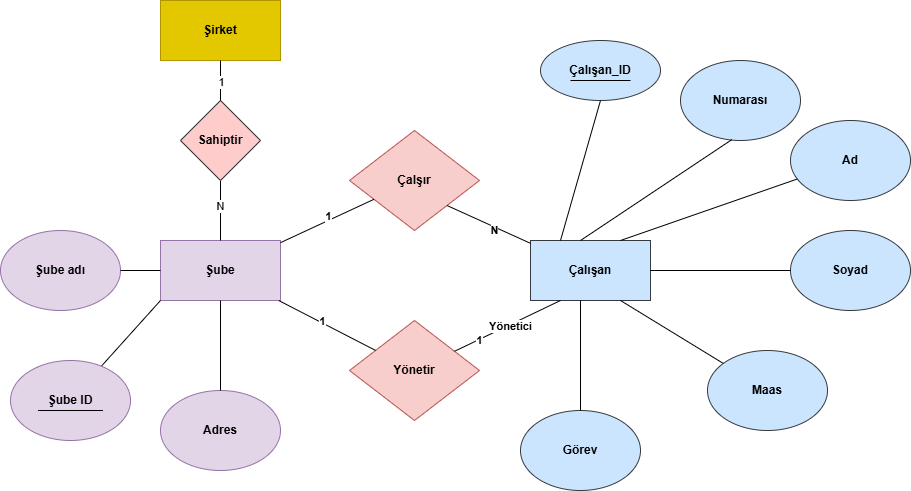

The diagram above was exported from draw.io. Its source (the exported page's mxGraphModel, read from the mxfile embedded in the PNG):
<mxGraphModel dx="1042" dy="1704" grid="1" gridSize="10" guides="1" tooltips="1" connect="1" arrows="1" fold="1" page="1" pageScale="1" pageWidth="827" pageHeight="1169" math="0" shadow="0">
  <root>
    <mxCell id="0" />
    <mxCell id="1" parent="0" />
    <mxCell id="xz0LlGAjLmNeMm0z6da0-8" parent="1" style="ellipse;whiteSpace=wrap;html=1;fillColor=#cce5ff;strokeColor=#36393d;" value="&lt;b&gt;Numarası&lt;/b&gt;" vertex="1">
      <mxGeometry height="80" width="120" x="680" y="30" as="geometry" />
    </mxCell>
    <mxCell id="xz0LlGAjLmNeMm0z6da0-10" parent="1" style="ellipse;whiteSpace=wrap;html=1;fillColor=#cce5ff;strokeColor=#36393d;" value="&lt;b&gt;Ad&lt;/b&gt;" vertex="1">
      <mxGeometry height="80" width="120" x="790" y="90" as="geometry" />
    </mxCell>
    <mxCell id="xz0LlGAjLmNeMm0z6da0-13" parent="1" style="ellipse;whiteSpace=wrap;html=1;fillColor=#cce5ff;strokeColor=#36393d;" value="&lt;b&gt;Soyad&lt;/b&gt;" vertex="1">
      <mxGeometry height="80" width="120" x="790" y="200" as="geometry" />
    </mxCell>
    <mxCell id="xz0LlGAjLmNeMm0z6da0-14" parent="1" style="ellipse;whiteSpace=wrap;html=1;fillColor=#cce5ff;strokeColor=#36393d;" value="&lt;b&gt;Görev&lt;/b&gt;" vertex="1">
      <mxGeometry height="80" width="120" x="520" y="380" as="geometry" />
    </mxCell>
    <mxCell id="xz0LlGAjLmNeMm0z6da0-16" parent="1" style="ellipse;whiteSpace=wrap;html=1;fillColor=#cce5ff;strokeColor=#36393d;" value="&lt;b&gt;Maas&lt;/b&gt;" vertex="1">
      <mxGeometry height="80" width="120" x="707" y="320" as="geometry" />
    </mxCell>
    <mxCell id="xz0LlGAjLmNeMm0z6da0-19" parent="1" style="rounded=0;whiteSpace=wrap;html=1;fillColor=#e1d5e7;strokeColor=#9673a6;" value="&lt;b&gt;Şube&lt;/b&gt;" vertex="1">
      <mxGeometry height="60" width="120" x="160" y="210" as="geometry" />
    </mxCell>
    <mxCell id="xz0LlGAjLmNeMm0z6da0-22" parent="1" style="ellipse;whiteSpace=wrap;html=1;fillColor=#e1d5e7;strokeColor=#9673a6;" value="&lt;b&gt;Şube adı&lt;/b&gt;" vertex="1">
      <mxGeometry height="80" width="120" y="200" as="geometry" />
    </mxCell>
    <mxCell id="xz0LlGAjLmNeMm0z6da0-24" parent="1" style="ellipse;whiteSpace=wrap;html=1;fillColor=#e1d5e7;strokeColor=#9673a6;" value="&lt;b&gt;Adres&lt;/b&gt;" vertex="1">
      <mxGeometry height="80" width="120" x="160" y="360" as="geometry" />
    </mxCell>
    <mxCell id="xz0LlGAjLmNeMm0z6da0-26" parent="1" style="rhombus;whiteSpace=wrap;html=1;fillColor=#f8cecc;strokeColor=#b85450;" value="&lt;b&gt;Çalşır&lt;/b&gt;" vertex="1">
      <mxGeometry height="100" width="130" x="349" y="100" as="geometry" />
    </mxCell>
    <mxCell id="xz0LlGAjLmNeMm0z6da0-28" parent="1" style="rounded=0;whiteSpace=wrap;html=1;fillColor=#cce5ff;strokeColor=#36393d;" value="&lt;b&gt;Çalışan&lt;/b&gt;" vertex="1">
      <mxGeometry height="60" width="120" x="530" y="210" as="geometry" />
    </mxCell>
    <mxCell id="xz0LlGAjLmNeMm0z6da0-31" edge="1" parent="1" style="endArrow=none;html=1;rounded=0;entryX=0.427;entryY=0.99;entryDx=0;entryDy=0;entryPerimeter=0;" target="xz0LlGAjLmNeMm0z6da0-8" value="">
      <mxGeometry height="50" relative="1" width="50" as="geometry">
        <mxPoint x="580" y="210" as="sourcePoint" />
        <mxPoint x="590" y="90" as="targetPoint" />
      </mxGeometry>
    </mxCell>
    <mxCell id="xz0LlGAjLmNeMm0z6da0-32" edge="1" parent="1" style="endArrow=none;html=1;rounded=0;" target="xz0LlGAjLmNeMm0z6da0-10" value="">
      <mxGeometry height="50" relative="1" width="50" as="geometry">
        <mxPoint x="620" y="210" as="sourcePoint" />
        <mxPoint x="667" y="160" as="targetPoint" />
      </mxGeometry>
    </mxCell>
    <mxCell id="xz0LlGAjLmNeMm0z6da0-33" edge="1" parent="1" style="endArrow=none;html=1;rounded=0;" target="xz0LlGAjLmNeMm0z6da0-13" value="">
      <mxGeometry height="50" relative="1" width="50" as="geometry">
        <mxPoint x="650" y="240" as="sourcePoint" />
        <mxPoint x="700" y="190" as="targetPoint" />
      </mxGeometry>
    </mxCell>
    <mxCell id="xz0LlGAjLmNeMm0z6da0-34" edge="1" parent="1" source="xz0LlGAjLmNeMm0z6da0-16" style="endArrow=none;html=1;rounded=0;entryX=0.75;entryY=1;entryDx=0;entryDy=0;" target="xz0LlGAjLmNeMm0z6da0-28" value="">
      <mxGeometry height="50" relative="1" width="50" as="geometry">
        <mxPoint x="570" y="330" as="sourcePoint" />
        <mxPoint x="630" y="270" as="targetPoint" />
      </mxGeometry>
    </mxCell>
    <mxCell id="xz0LlGAjLmNeMm0z6da0-35" edge="1" parent="1" source="xz0LlGAjLmNeMm0z6da0-14" style="endArrow=none;html=1;rounded=0;exitX=0.5;exitY=0;exitDx=0;exitDy=0;" value="">
      <mxGeometry height="50" relative="1" width="50" as="geometry">
        <mxPoint x="530" y="320" as="sourcePoint" />
        <mxPoint x="580" y="270" as="targetPoint" />
      </mxGeometry>
    </mxCell>
    <mxCell id="xz0LlGAjLmNeMm0z6da0-36" edge="1" parent="1" source="xz0LlGAjLmNeMm0z6da0-19" style="endArrow=none;html=1;rounded=0;exitX=0;exitY=1;exitDx=0;exitDy=0;" target="xz0LlGAjLmNeMm0z6da0-21" value="">
      <mxGeometry height="50" relative="1" width="50" as="geometry">
        <mxPoint x="220" y="210" as="sourcePoint" />
        <mxPoint x="270" y="160" as="targetPoint" />
      </mxGeometry>
    </mxCell>
    <mxCell id="xz0LlGAjLmNeMm0z6da0-37" edge="1" parent="1" style="endArrow=none;html=1;rounded=0;" target="xz0LlGAjLmNeMm0z6da0-19" value="">
      <mxGeometry height="50" relative="1" width="50" as="geometry">
        <mxPoint x="220" y="360" as="sourcePoint" />
        <mxPoint x="270" y="310" as="targetPoint" />
      </mxGeometry>
    </mxCell>
    <mxCell id="xz0LlGAjLmNeMm0z6da0-38" edge="1" parent="1" style="endArrow=none;html=1;rounded=0;" target="xz0LlGAjLmNeMm0z6da0-19" value="">
      <mxGeometry height="50" relative="1" width="50" as="geometry">
        <mxPoint x="120" y="240" as="sourcePoint" />
        <mxPoint x="170" y="190" as="targetPoint" />
      </mxGeometry>
    </mxCell>
    <mxCell id="xz0LlGAjLmNeMm0z6da0-40" parent="1" style="rhombus;whiteSpace=wrap;html=1;fillColor=#f8cecc;strokeColor=#b85450;" value="&lt;b&gt;Yönetir&lt;/b&gt;" vertex="1">
      <mxGeometry height="100" width="130" x="349" y="290" as="geometry" />
    </mxCell>
    <mxCell id="xz0LlGAjLmNeMm0z6da0-41" edge="1" parent="1" source="xz0LlGAjLmNeMm0z6da0-19" style="endArrow=none;html=1;rounded=0;" target="xz0LlGAjLmNeMm0z6da0-26" value="">
      <mxGeometry height="50" relative="1" width="50" as="geometry">
        <mxPoint x="330" y="180" as="sourcePoint" />
        <mxPoint x="380" y="130" as="targetPoint" />
      </mxGeometry>
    </mxCell>
    <mxCell id="xz0LlGAjLmNeMm0z6da0-45" connectable="0" parent="xz0LlGAjLmNeMm0z6da0-41" style="edgeLabel;html=1;align=center;verticalAlign=middle;resizable=0;points=[];" value="&lt;b&gt;1&lt;/b&gt;" vertex="1">
      <mxGeometry relative="1" x="-0.201" y="4" as="geometry">
        <mxPoint x="12" y="-6" as="offset" />
      </mxGeometry>
    </mxCell>
    <mxCell id="xz0LlGAjLmNeMm0z6da0-42" edge="1" parent="1" source="xz0LlGAjLmNeMm0z6da0-28" style="endArrow=none;html=1;rounded=0;entryX=1;entryY=1;entryDx=0;entryDy=0;" target="xz0LlGAjLmNeMm0z6da0-26" value="">
      <mxGeometry height="50" relative="1" width="50" as="geometry">
        <mxPoint x="470" y="180" as="sourcePoint" />
        <mxPoint x="520" y="130" as="targetPoint" />
      </mxGeometry>
    </mxCell>
    <mxCell id="xz0LlGAjLmNeMm0z6da0-46" connectable="0" parent="xz0LlGAjLmNeMm0z6da0-42" style="edgeLabel;html=1;align=center;verticalAlign=middle;resizable=0;points=[];" value="&lt;b&gt;N&lt;/b&gt;" vertex="1">
      <mxGeometry relative="1" x="0.2275" y="2" as="geometry">
        <mxPoint x="15" y="8" as="offset" />
      </mxGeometry>
    </mxCell>
    <mxCell id="xz0LlGAjLmNeMm0z6da0-43" edge="1" parent="1" source="xz0LlGAjLmNeMm0z6da0-40" style="endArrow=none;html=1;rounded=0;" target="xz0LlGAjLmNeMm0z6da0-19" value="">
      <mxGeometry height="50" relative="1" width="50" as="geometry">
        <mxPoint x="310" y="320" as="sourcePoint" />
        <mxPoint x="360" y="270" as="targetPoint" />
      </mxGeometry>
    </mxCell>
    <mxCell id="xz0LlGAjLmNeMm0z6da0-47" connectable="0" parent="xz0LlGAjLmNeMm0z6da0-43" style="edgeLabel;html=1;align=center;verticalAlign=middle;resizable=0;points=[];" value="&lt;b&gt;1&lt;/b&gt;" vertex="1">
      <mxGeometry relative="1" x="0.1188" y="-2" as="geometry">
        <mxPoint as="offset" />
      </mxGeometry>
    </mxCell>
    <mxCell id="xz0LlGAjLmNeMm0z6da0-44" edge="1" parent="1" source="xz0LlGAjLmNeMm0z6da0-40" style="endArrow=none;html=1;rounded=0;" value="">
      <mxGeometry height="50" relative="1" width="50" as="geometry">
        <mxPoint x="520" y="320" as="sourcePoint" />
        <mxPoint x="560" y="270" as="targetPoint" />
      </mxGeometry>
    </mxCell>
    <mxCell id="xz0LlGAjLmNeMm0z6da0-48" connectable="0" parent="xz0LlGAjLmNeMm0z6da0-44" style="edgeLabel;html=1;align=center;verticalAlign=middle;resizable=0;points=[];" value="&lt;b&gt;1&lt;/b&gt;" vertex="1">
      <mxGeometry relative="1" x="-0.0104" y="1" as="geometry">
        <mxPoint x="-27" y="15" as="offset" />
      </mxGeometry>
    </mxCell>
    <mxCell id="wDyl4_N48AKQ6bEdKu7m-25" connectable="0" parent="xz0LlGAjLmNeMm0z6da0-44" style="edgeLabel;html=1;align=center;verticalAlign=middle;resizable=0;points=[];" value="&lt;b&gt;Yönetici&lt;/b&gt;" vertex="1">
      <mxGeometry relative="1" x="0.0365" y="-1" as="geometry">
        <mxPoint as="offset" />
      </mxGeometry>
    </mxCell>
    <mxCell id="xz0LlGAjLmNeMm0z6da0-51" parent="1" style="ellipse;whiteSpace=wrap;html=1;fillColor=#cce5ff;strokeColor=#36393d;" value="&lt;b&gt;Çalışan_ID&lt;/b&gt;" vertex="1">
      <mxGeometry height="60" width="120" x="540" y="10" as="geometry" />
    </mxCell>
    <mxCell id="wDyl4_N48AKQ6bEdKu7m-5" edge="1" parent="1" source="xz0LlGAjLmNeMm0z6da0-28" style="endArrow=none;html=1;rounded=0;exitX=0.25;exitY=0;exitDx=0;exitDy=0;" value="">
      <mxGeometry height="50" relative="1" width="50" as="geometry">
        <mxPoint x="550" y="120" as="sourcePoint" />
        <mxPoint x="600" y="70" as="targetPoint" />
      </mxGeometry>
    </mxCell>
    <mxCell id="wDyl4_N48AKQ6bEdKu7m-8" edge="1" parent="1" style="endArrow=none;html=1;rounded=0;" value="">
      <mxGeometry height="50" relative="1" width="50" as="geometry">
        <mxPoint x="570" y="50" as="sourcePoint" />
        <mxPoint x="630" y="50" as="targetPoint" />
      </mxGeometry>
    </mxCell>
    <mxCell id="wDyl4_N48AKQ6bEdKu7m-10" edge="1" parent="1" source="xz0LlGAjLmNeMm0z6da0-21" style="endArrow=none;html=1;rounded=0;" value="">
      <mxGeometry height="50" relative="1" width="50" as="geometry">
        <Array as="points" />
        <mxPoint x="60" y="360" as="sourcePoint" />
        <mxPoint x="120" y="360" as="targetPoint" />
      </mxGeometry>
    </mxCell>
    <mxCell id="wDyl4_N48AKQ6bEdKu7m-11" edge="1" parent="1" style="endArrow=none;html=1;rounded=0;" target="xz0LlGAjLmNeMm0z6da0-21" value="">
      <mxGeometry height="50" relative="1" width="50" as="geometry">
        <Array as="points" />
        <mxPoint x="60" y="360" as="sourcePoint" />
        <mxPoint x="120" y="360" as="targetPoint" />
      </mxGeometry>
    </mxCell>
    <mxCell id="xz0LlGAjLmNeMm0z6da0-21" parent="1" style="ellipse;whiteSpace=wrap;html=1;fillColor=#e1d5e7;strokeColor=#9673a6;" value="&lt;b&gt;Şube ID&lt;/b&gt;" vertex="1">
      <mxGeometry height="80" width="120" x="10" y="330" as="geometry" />
    </mxCell>
    <mxCell id="wDyl4_N48AKQ6bEdKu7m-12" parent="1" style="rounded=0;whiteSpace=wrap;html=1;fillColor=#e3c800;strokeColor=#B09500;fontColor=#000000;" value="&lt;b&gt;Şirket&lt;/b&gt;" vertex="1">
      <mxGeometry height="60" width="120" x="160" y="-30" as="geometry" />
    </mxCell>
    <mxCell id="wDyl4_N48AKQ6bEdKu7m-16" edge="1" parent="1" source="wDyl4_N48AKQ6bEdKu7m-19" style="endArrow=none;html=1;rounded=0;exitX=0.5;exitY=0;exitDx=0;exitDy=0;" value="">
      <mxGeometry height="50" relative="1" width="50" as="geometry">
        <mxPoint x="170" y="160" as="sourcePoint" />
        <mxPoint x="220" y="110" as="targetPoint" />
      </mxGeometry>
    </mxCell>
    <mxCell id="wDyl4_N48AKQ6bEdKu7m-17" connectable="0" parent="wDyl4_N48AKQ6bEdKu7m-16" style="edgeLabel;html=1;align=center;verticalAlign=middle;resizable=0;points=[];" value="N" vertex="1">
      <mxGeometry relative="1" x="0.128" as="geometry">
        <mxPoint as="offset" />
      </mxGeometry>
    </mxCell>
    <mxCell id="wDyl4_N48AKQ6bEdKu7m-20" edge="1" parent="1" source="xz0LlGAjLmNeMm0z6da0-19" style="endArrow=none;html=1;rounded=0;exitX=0.5;exitY=0;exitDx=0;exitDy=0;" target="wDyl4_N48AKQ6bEdKu7m-19" value="">
      <mxGeometry height="50" relative="1" width="50" as="geometry">
        <mxPoint x="220" y="210" as="sourcePoint" />
        <mxPoint x="220" y="110" as="targetPoint" />
      </mxGeometry>
    </mxCell>
    <mxCell id="wDyl4_N48AKQ6bEdKu7m-24" connectable="0" parent="wDyl4_N48AKQ6bEdKu7m-20" style="edgeLabel;html=1;align=center;verticalAlign=middle;resizable=0;points=[];" value="N" vertex="1">
      <mxGeometry relative="1" x="0.1533" y="1" as="geometry">
        <mxPoint as="offset" />
      </mxGeometry>
    </mxCell>
    <mxCell id="wDyl4_N48AKQ6bEdKu7m-19" parent="1" style="rhombus;whiteSpace=wrap;html=1;fillColor=#ffcccc;strokeColor=#36393d;" value="&lt;b&gt;Sahiptir&lt;/b&gt;" vertex="1">
      <mxGeometry height="80" width="80" x="180" y="70" as="geometry" />
    </mxCell>
    <mxCell id="wDyl4_N48AKQ6bEdKu7m-22" edge="1" parent="1" source="wDyl4_N48AKQ6bEdKu7m-19" style="endArrow=none;html=1;rounded=0;entryX=0.5;entryY=1;entryDx=0;entryDy=0;" target="wDyl4_N48AKQ6bEdKu7m-12" value="">
      <mxGeometry height="50" relative="1" width="50" as="geometry">
        <mxPoint x="170" y="90" as="sourcePoint" />
        <mxPoint x="220" y="40" as="targetPoint" />
      </mxGeometry>
    </mxCell>
    <mxCell id="wDyl4_N48AKQ6bEdKu7m-23" connectable="0" parent="wDyl4_N48AKQ6bEdKu7m-22" style="edgeLabel;html=1;align=center;verticalAlign=middle;resizable=0;points=[];" value="1" vertex="1">
      <mxGeometry relative="1" x="-0.0267" as="geometry">
        <mxPoint as="offset" />
      </mxGeometry>
    </mxCell>
    <mxCell id="wDyl4_N48AKQ6bEdKu7m-26" edge="1" parent="1" style="endArrow=none;html=1;rounded=0;entryX=0.833;entryY=0.625;entryDx=0;entryDy=0;entryPerimeter=0;" value="">
      <mxGeometry height="50" relative="1" width="50" as="geometry">
        <mxPoint x="37.519999999999996" y="380" as="sourcePoint" />
        <mxPoint x="102.48000000000003" y="380" as="targetPoint" />
      </mxGeometry>
    </mxCell>
  </root>
</mxGraphModel>